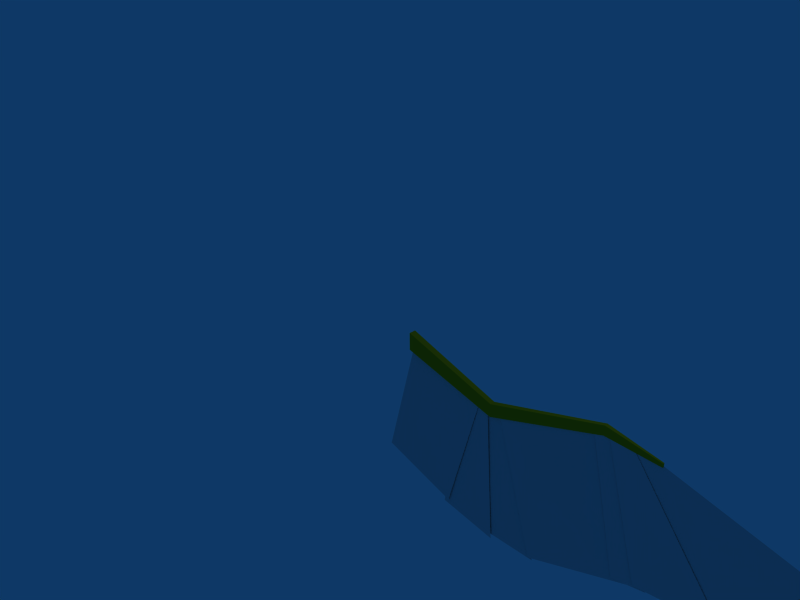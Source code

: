 # Source: wing3.blend  (saved by Blender 2.49.2; exported with 4.5.12 LTS)
import bpy
from mathutils import Matrix  # noqa: F401  (used for matrix-valued properties, if any)

bpy.ops.wm.read_factory_settings(use_empty=True)
scene = bpy.context.scene
scene.name = 'Scene'

# ---- collections
col_collection_1 = bpy.data.collections.new('Collection 1'); scene.collection.children.link(col_collection_1)

# ---- materials (node trees are filled in below, after node groups)
mat_material = bpy.data.materials.new('Material')
mat_material.alpha_threshold = 0.0
mat_material.diffuse_color = (0.8434, 0.6447, 0.04849, 1.0)
mat_material.roughness = 0.5
mat_material.line_color = (0.0, 0.0, 0.0, 1.0)

# ---- material node trees

# ---- world
world_world = bpy.data.worlds.new('World'); scene.world = world_world
world_world.color = (0.05656, 0.2208, 0.4)
world_world.use_sun_shadow = False
world_world.sun_shadow_jitter_overblur = 0.0
world_world.cycles.sampling_method = 'MANUAL'
world_world.cycles.sample_map_resolution = 256

# ---- cameras
cam_camera = bpy.data.cameras.new('Camera')
cam_camera.passepartout_alpha = 0.2
cam_camera.clip_end = 100.0
cam_camera.lens = 35.0
cam_camera.ortho_scale = 7.314
cam_camera.show_passepartout = False
cam_camera.show_safe_areas = True
cam_camera.dof.focus_distance = 0.0
cam_camera.dof.aperture_fstop = 128.0

# ---- lights
light_spot = bpy.data.lights.new('Spot', 'POINT')
light_spot.transmission_factor = 0.0
light_spot.cutoff_distance = 30.0
light_spot.energy = 100.0
light_spot.shadow_buffer_clip_start = 1.001
light_spot.shadow_soft_size = 1.0
light_spot.shadow_maximum_resolution = 0.006
light_spot.use_absolute_resolution = True
light_spot.cycles.use_multiple_importance_sampling = False

# ---- meshes
me_wingarm = bpy.data.meshes.new('WingArm')
me_wingarm.from_pydata([(0.1337, 0.06018, -0.1835), (0.1337, -0.01488, -0.1835), (-1.334, -0.02807, 0.2112), (-1.334, 0.07336, 0.2112), (0.1337, 0.06018, 0.01223), (0.1337, -0.01488, 0.01223), (-1.334, -0.02807, 0.4757), (-1.334, 0.07336, 0.4757), (1.767, -0.003589, 0.5148), (1.767, 0.04888, 0.5148), (1.767, -0.003589, 0.3779), (1.767, 0.04888, 0.3779), (2.494, 0.03269, 0.335), (2.494, 0.0126, 0.335), (2.494, 0.03269, 0.3873), (2.494, 0.0126, 0.3873)], [], [(0, 1, 2, 3), (4, 7, 6, 5), (1, 5, 6, 2), (2, 6, 7, 3), (4, 0, 3, 7), (4, 5, 8, 9), (5, 1, 10, 8), (0, 4, 9, 11), (1, 0, 11, 10), (10, 11, 12, 13), (11, 9, 14, 12), (8, 10, 13, 15), (9, 8, 15, 14), (12, 14, 15, 13)])
me_wingarm.materials.append(mat_material)
me_wingarm.use_remesh_preserve_volume = False
me_wingarm.use_remesh_preserve_attributes = False
me_wingarm.use_mirror_vertex_groups = False
me_wingarm.update()
me_plane_006 = bpy.data.meshes.new('Plane.006')
me_plane_006.from_pydata([(0.8681, 1.009, -0.06562), (0.2365, 0.9979, 1.426), (-0.9782, 1.024, -0.2919), (-1.149, 1.017, -0.6223)], [], [(0, 3, 2, 1)])
me_plane_006.use_remesh_preserve_volume = False
me_plane_006.use_remesh_preserve_attributes = False
me_plane_006.use_mirror_vertex_groups = False
me_plane_006.update()
me_plane_005 = bpy.data.meshes.new('Plane.005')
me_plane_005.from_pydata([(0.8874, 1.017, -0.6358), (1.112, 1.014, 0.4049), (-0.9328, 1.023, -0.2252), (-1.093, 1.015, -0.4971)], [], [(0, 3, 2, 1)])
me_plane_005.use_remesh_preserve_volume = False
me_plane_005.use_remesh_preserve_attributes = False
me_plane_005.use_mirror_vertex_groups = False
me_plane_005.update()
me_plane_004 = bpy.data.meshes.new('Plane.004')
me_plane_004.from_pydata([(0.9295, 1.02, -0.7764), (0.999, 1.025, -0.3252), (-0.9918, 1.025, -0.3286), (-1.035, 1.016, -0.5391)], [], [(0, 3, 2, 1)])
me_plane_004.use_remesh_preserve_volume = False
me_plane_004.use_remesh_preserve_attributes = False
me_plane_004.use_mirror_vertex_groups = False
me_plane_004.update()
me_plane_001 = bpy.data.meshes.new('Plane.001')
me_plane_001.from_pydata([(1.049, 1.017, -0.6222), (0.9971, 1.005, 0.9997), (-1.003, 1.005, 0.9997), (-1.0, 1.016, -0.5)], [], [(0, 3, 2, 1)])
me_plane_001.use_remesh_preserve_volume = False
me_plane_001.use_remesh_preserve_attributes = False
me_plane_001.use_mirror_vertex_groups = False
me_plane_001.update()
me_plane_003 = bpy.data.meshes.new('Plane.003')
me_plane_003.from_pydata([(0.933, 1.016, -0.4011), (0.9028, 0.9965, 0.5259), (-1.165, 0.9965, -0.03088), (-1.056, 1.016, -0.3523)], [], [(0, 3, 2, 1)])
me_plane_003.use_remesh_preserve_volume = False
me_plane_003.use_remesh_preserve_attributes = False
me_plane_003.use_mirror_vertex_groups = False
me_plane_003.update()
me_plane_002 = bpy.data.meshes.new('Plane.002')
me_plane_002.from_pydata([(0.8919, 1.016, -0.5277), (1.018, 0.9965, 0.3773), (-1.043, 0.9965, 0.251), (-1.142, 1.016, -0.1651)], [], [(0, 3, 2, 1)])
me_plane_002.use_remesh_preserve_volume = False
me_plane_002.use_remesh_preserve_attributes = False
me_plane_002.use_mirror_vertex_groups = False
me_plane_002.update()
me_plane = bpy.data.meshes.new('Plane')
me_plane.from_pydata([(1.0, 1.016, -0.5), (1.024, 0.9965, 0.7784), (-0.9759, 0.9965, 0.7784), (-1.0, 1.016, -0.5)], [], [(0, 3, 2, 1)])
me_plane.use_remesh_preserve_volume = False
me_plane.use_remesh_preserve_attributes = False
me_plane.use_mirror_vertex_groups = False
me_plane.update()
arm_armature = bpy.data.armatures.new('Armature')  # bones are not reproduced

# ---- objects
ob_arm_wingarm = bpy.data.objects.new('Arm_WingArm', arm_armature)
ob_wingarm = bpy.data.objects.new('WingArm', me_wingarm)
ob_primaries3 = bpy.data.objects.new('Primaries3', me_plane_006)
ob_primaries2 = bpy.data.objects.new('Primaries2', me_plane_005)
ob_primaries1 = bpy.data.objects.new('Primaries1', me_plane_004)
ob_secondaries4 = bpy.data.objects.new('Secondaries4', me_plane_001)
ob_secondaries3 = bpy.data.objects.new('Secondaries3', me_plane_003)
ob_secondaries2 = bpy.data.objects.new('Secondaries2', me_plane_002)
ob_secondaries1 = bpy.data.objects.new('Secondaries1', me_plane)
ob_wing = bpy.data.objects.new('Wing', None)
ob_lamp = bpy.data.objects.new('Lamp', light_spot)
ob_camera = bpy.data.objects.new('Camera', cam_camera)

# ---- transforms, parenting, visibility, modifiers, constraints
ob_arm_wingarm.location = (0.8709, 0.01957, 0.0)
ob_arm_wingarm.rotation_euler = (5.677e-06, 1.577, 5.642e-06)
ob_arm_wingarm.scale = (0.6279, 0.6279, 0.6279)
ob_arm_wingarm.lock_rotations_4d = False
ob_arm_wingarm.empty_display_type = 'ARROWS'
ob_arm_wingarm.show_in_front = True
ob_arm_wingarm.lineart.crease_threshold = 0.0
ob_wingarm.parent = ob_arm_wingarm
ob_wingarm.matrix_parent_inverse = Matrix(((-0.009661, -5.451e-08, -1.593, 0.008413), (5.588e-08, 1.593, -5.483e-08, -0.03117), (1.593, -5.484e-08, -0.009661, -1.387), (0.0, 0.0, 0.0, 1.0)))
ob_wingarm.location = (2.055, 0.0, -0.3)
ob_wingarm.lock_rotations_4d = False
ob_wingarm.empty_display_type = 'ARROWS'
ob_wingarm.color = (0.0, 0.0, 0.0, 1.0)
ob_wingarm.lineart.crease_threshold = 0.0
_vg = ob_wingarm.vertex_groups.new(name='Arm1')
_vg.add([0, 1, 2, 3, 4, 5, 6, 7], 1.0, 'REPLACE')
_vg = ob_wingarm.vertex_groups.new(name='Arm2')
_vg.add([0, 1, 4, 5, 8, 9, 10, 11], 1.0, 'REPLACE')
_vg = ob_wingarm.vertex_groups.new(name='Hand')
_vg.add([8, 9, 10, 11, 12, 13, 14, 15], 1.0, 'REPLACE')
_m = ob_wingarm.modifiers.new('Armature', 'ARMATURE')
_m.object = ob_arm_wingarm
_m.use_bone_envelopes = True
_m.use_vertex_groups = False
ob_primaries3.parent = ob_wingarm
ob_primaries3.location = (3.115, -0.9934, -0.4598)
ob_primaries3.rotation_euler = (-0.01854, 1.218, -0.004011)
ob_primaries3.lock_rotations_4d = False
ob_primaries3.empty_display_type = 'ARROWS'
ob_primaries3.lineart.crease_threshold = 0.0
ob_primaries2.parent = ob_wingarm
ob_primaries2.location = (2.684, -1.01, -0.3913)
ob_primaries2.rotation_euler = (-0.01854, 1.218, -0.004011)
ob_primaries2.lock_rotations_4d = False
ob_primaries2.empty_display_type = 'ARROWS'
ob_primaries2.lineart.crease_threshold = 0.0
ob_primaries1.parent = ob_wingarm
ob_primaries1.location = (2.518, -1.01, -0.3913)
ob_primaries1.rotation_euler = (-0.01854, 1.218, -0.004011)
ob_primaries1.lock_rotations_4d = False
ob_primaries1.empty_display_type = 'ARROWS'
ob_primaries1.lineart.crease_threshold = 0.0
ob_secondaries4.parent = ob_wingarm
ob_secondaries4.location = (1.119, -1.01, -0.8708)
ob_secondaries4.rotation_euler = (-0.01854, 1.218, -0.004011)
ob_secondaries4.lock_rotations_4d = False
ob_secondaries4.empty_display_type = 'ARROWS'
ob_secondaries4.lineart.crease_threshold = 0.0
ob_secondaries3.parent = ob_wingarm
ob_secondaries3.location = (0.4104, -0.9902, -1.196)
ob_secondaries3.rotation_euler = (3.396e-08, 1.555, 2.677e-10)
ob_secondaries3.lock_rotations_4d = False
ob_secondaries3.empty_display_type = 'ARROWS'
ob_secondaries3.lineart.crease_threshold = 0.0
ob_secondaries2.parent = ob_wingarm
ob_secondaries2.location = (-0.1571, -0.9902, -1.176)
ob_secondaries2.rotation_euler = (3.396e-08, 1.555, 2.677e-10)
ob_secondaries2.lock_rotations_4d = False
ob_secondaries2.empty_display_type = 'ARROWS'
ob_secondaries2.lineart.crease_threshold = 0.0
ob_secondaries1.parent = ob_wingarm
ob_secondaries1.location = (-1.067, -0.9902, -0.8141)
ob_secondaries1.rotation_euler = (3.867e-08, 1.829, -4.437e-09)
ob_secondaries1.lock_rotations_4d = False
ob_secondaries1.empty_display_type = 'ARROWS'
ob_secondaries1.lineart.crease_threshold = 0.0
_c = ob_secondaries1.constraints.new('CHILD_OF'); _c.name = 'Const'
_c.target = ob_wingarm
_c.use_location_x = False
_c.use_location_z = False
_c.use_rotation_x = False
_c.use_rotation_y = False
_c.use_rotation_z = False
_c.use_scale_x = False
_c.use_scale_y = False
_c.use_scale_z = False
_c.set_inverse_pending = False
ob_wing.location = (0.0, 0.0, 0.0)
ob_wing.lock_rotations_4d = False
ob_wing.empty_display_type = 'ARROWS'
ob_wing.empty_image_offset = (0.0, 0.0)
ob_wing.lineart.crease_threshold = 0.0
ob_lamp.location = (4.076, 1.005, 5.904)
ob_lamp.rotation_euler = (0.6503, 0.05522, 1.866)
ob_lamp.lock_rotations_4d = False
ob_lamp.empty_display_type = 'ARROWS'
ob_lamp.color = (0.0, 0.0, 0.0, 0.0)
ob_lamp.lineart.crease_threshold = 0.0
ob_camera.location = (7.481, -6.508, 5.344)
ob_camera.rotation_euler = (1.109, 0.01082, 0.8149)
ob_camera.lock_rotations_4d = False
ob_camera.empty_display_type = 'ARROWS'
ob_camera.color = (0.0, 0.0, 0.0, 0.0)
ob_camera.display_type = 'WIRE'
ob_camera.lineart.crease_threshold = 0.0

# ---- collection membership
col_collection_1.objects.link(ob_arm_wingarm)
col_collection_1.objects.link(ob_wingarm)
col_collection_1.objects.link(ob_primaries3)
col_collection_1.objects.link(ob_primaries2)
col_collection_1.objects.link(ob_primaries1)
col_collection_1.objects.link(ob_secondaries4)
col_collection_1.objects.link(ob_secondaries3)
col_collection_1.objects.link(ob_secondaries2)
col_collection_1.objects.link(ob_secondaries1)
col_collection_1.objects.link(ob_wing)
col_collection_1.objects.link(ob_lamp)
col_collection_1.objects.link(ob_camera)

# ---- scene / render settings (as saved in the file)
scene.camera = ob_camera
scene.frame_start = 1; scene.frame_end = 25; scene.frame_set(1)
scene.render.engine = 'BLENDER_EEVEE_NEXT'
scene.render.image_settings.file_format = 'JPEG'
scene.render.image_settings.color_mode = 'RGB'
scene.render.image_settings.compression = 90
scene.render.resolution_x = 800
scene.render.resolution_y = 600
scene.render.pixel_aspect_x = 100.0
scene.render.pixel_aspect_y = 100.0
scene.render.fps = 25
scene.render.dither_intensity = 0.0
scene.render.use_compositing = False
scene.render.use_sequencer = False
scene.render.bake_margin = 2
scene.render.bake_bias = 0.0
scene.render.use_stamp_time = False
scene.render.use_stamp_date = False
scene.render.use_stamp_frame = False
scene.render.use_stamp_camera = False
scene.render.use_stamp_scene = False
scene.render.use_stamp_filename = False
scene.render.use_stamp_render_time = False
scene.render.stamp_font_size = 0
scene.cycles.use_denoising = False
scene.cycles.samples = 10
scene.cycles.sampling_pattern = 'TABULATED_SOBOL'
scene.cycles.light_sampling_threshold = 0.0
scene.cycles.use_adaptive_sampling = False
scene.cycles.use_light_tree = False
scene.cycles.blur_glossy = 0.0
scene.cycles.volume_bounces = 1
scene.cycles.pixel_filter_type = 'GAUSSIAN'
scene.cycles.sample_clamp_indirect = 0.0
scene.view_settings.view_transform = 'Raw'
bpy.context.view_layer.update()
